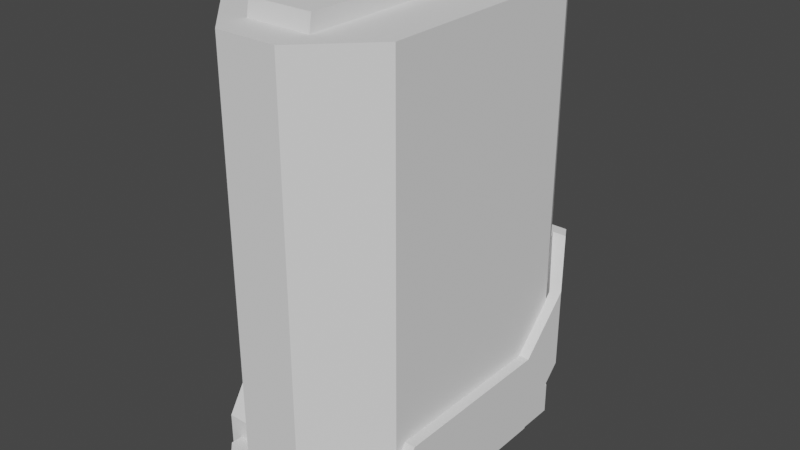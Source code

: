# Source: capacitor.blend  (saved by Blender 3.3.6; exported with 4.5.12 LTS)
import bpy
from mathutils import Matrix  # noqa: F401  (used for matrix-valued properties, if any)

bpy.ops.wm.read_factory_settings(use_empty=True)
scene = bpy.context.scene
scene.name = 'Scene'

# ---- collections
col_collection = bpy.data.collections.new('Collection'); scene.collection.children.link(col_collection)

# ---- node groups
ng_auto_smooth = bpy.data.node_groups.new('Auto Smooth', 'GeometryNodeTree')
_s = ng_auto_smooth.interface.new_socket(name='Geometry', in_out='OUTPUT', socket_type='NodeSocketGeometry')
_s = ng_auto_smooth.interface.new_socket(name='Geometry', in_out='INPUT', socket_type='NodeSocketGeometry')
_s = ng_auto_smooth.interface.new_socket(name='Angle', in_out='INPUT', socket_type='NodeSocketFloat')
_s.subtype = 'ANGLE'
_s.min_value = 0.0
_s.max_value = 3.142
ng_auto_smooth.is_modifier = True
_N = ng_auto_smooth.nodes; _L = ng_auto_smooth.links
n0 = _N.new('NodeGroupOutput'); n0.name = 'Group Output'; n0.location = (480, -100)
n1 = _N.new('NodeGroupInput'); n1.name = 'Group Input'; n1.location = (-420, -300)
n2 = _N.new('NodeGroupInput'); n2.name = 'Group Input.001'; n2.location = (-60, -100)
n3 = _N.new('GeometryNodeSetShadeSmooth'); n3.name = 'Set Shade Smooth'; n3.location = (120, -100)
n3.domain = 'EDGE'
n4 = _N.new('GeometryNodeSetShadeSmooth'); n4.name = 'Set Shade Smooth.001'; n4.location = (300, -100)
n5 = _N.new('GeometryNodeInputMeshEdgeAngle'); n5.name = 'Edge Angle'; n5.location = (-420, -220)
n6 = _N.new('GeometryNodeInputEdgeSmooth'); n6.name = 'Is Edge Smooth'; n6.location = (-60, -160)
n7 = _N.new('GeometryNodeInputShadeSmooth'); n7.name = 'Is Face Smooth'; n7.location = (-240, -340)
n8 = _N.new('FunctionNodeBooleanMath'); n8.name = 'Boolean Math'; n8.location = (-60, -220)
n9 = _N.new('FunctionNodeCompare'); n9.name = 'Compare'; n9.location = (-240, -180)
n9.operation = 'LESS_EQUAL'
_L.new(n5.outputs[0], n9.inputs[0])
_L.new(n4.outputs[0], n0.inputs[0])
_L.new(n1.outputs[1], n9.inputs[1])
_L.new(n9.outputs[0], n8.inputs[0])
_L.new(n7.outputs[0], n8.inputs[1])
_L.new(n2.outputs[0], n3.inputs[0])
_L.new(n6.outputs[0], n3.inputs[1])
_L.new(n3.outputs[0], n4.inputs[0])
_L.new(n8.outputs[0], n3.inputs[2])
n0.is_active_output = True

# ---- world
world_world = bpy.data.worlds.new('World'); scene.world = world_world
world_world.use_nodes = True; world_world.node_tree.nodes.clear()
_N = world_world.node_tree.nodes; _L = world_world.node_tree.links
n0 = _N.new('ShaderNodeOutputWorld'); n0.name = 'World Output'; n0.location = (300, 300)
n1 = _N.new('ShaderNodeBackground'); n1.name = 'Background'; n1.location = (10, 300)
n1.inputs[0].default_value = (0.05088, 0.05088, 0.05088, 1.0)
_L.new(n1.outputs[0], n0.inputs[0])
n0.is_active_output = True
world_world.color = (0.05088, 0.05088, 0.05088)
world_world.use_sun_shadow = False
world_world.sun_shadow_jitter_overblur = 0.0

# ---- meshes
me_cube_005 = bpy.data.meshes.new('Cube.005')
me_cube_005.from_pydata([(-0.1093, 0.423, -0.03971), (-0.1093, 0.423, 0.0433), (0.1093, 0.423, -0.03971), (0.1093, 0.423, 0.0433), (-0.1093, -0.4529, -0.03971), (-0.1093, -0.4384, 0.0433), (0.1093, -0.4529, -0.03971), (0.1093, -0.4384, 0.0433)], [], [(4, 5, 1, 0), (3, 1, 5, 7), (2, 3, 7, 6), (5, 4, 6, 7)])
_uv = me_cube_005.uv_layers.new(name='UVMap')
_uv.uv.foreach_set('vector', [0.4375, 0.5742, 0.457, 0.5781, 0.457, 0.793, 0.4375, 0.793, 0.9023, 0.0, 0.957, 0.0, 0.957, 0.2148, 0.9023, 0.2148, 0.4375, 0.3555, 0.457, 0.3555, 0.457, 0.5703, 0.4375, 0.5742, 0.457, 0.8477, 0.4375, 0.8477, 0.4375, 0.793, 0.457, 0.793])
_ca = me_cube_005.color_attributes.new('Col', 'BYTE_COLOR', 'CORNER')
_ca.data.foreach_set('color', [0.0, 1.0, 0.001214, 1.0, 0.0, 1.0, 0.001214, 1.0, 0.0, 1.0, 0.001214, 1.0, 0.0, 1.0, 0.001214, 1.0, 0.0, 1.0, 0.001214, 1.0, 0.0, 1.0, 0.001214, 1.0, 0.0, 1.0, 0.001214, 1.0, 0.0, 1.0, 0.001214, 1.0, 0.0, 1.0, 0.001214, 1.0, 0.0, 1.0, 0.001214, 1.0, 0.0, 1.0, 0.001214, 1.0, 0.0, 1.0, 0.001214, 1.0, 0.0, 1.0, 0.001214, 1.0, 0.0, 1.0, 0.001214, 1.0, 0.0, 1.0, 0.001214, 1.0, 0.0, 1.0, 0.001214, 1.0])
me_cube_005.update()
me_cube_013 = bpy.data.meshes.new('Cube.013')
me_cube_013.from_pydata([(-0.2159, 0.5599, 0.7296), (0.2159, 0.5599, 0.7296), (-0.1643, 0.5056, -0.4386), (-0.3054, 0.2494, -0.6948), (0.2287, 0.2494, -0.6948), (0.1643, 0.5056, -0.4386), (-0.07141, -0.4831, -0.6948), (-0.2287, -0.3259, -0.6948), (-0.3054, -0.3576, 0.6672), (-0.1032, -0.5599, 0.6672), (0.2287, -0.3259, -0.6948), (0.07141, -0.4831, -0.6948), (0.1032, -0.5599, 0.6672), (0.3054, -0.3576, 0.6672), (0.3054, 0.2494, 0.6672), (-0.3054, 0.2494, 0.6672), (0.2287, 0.394, -0.5502), (-0.2287, 0.394, -0.5502), (-0.3054, 0.4046, 0.7296), (0.3054, 0.4046, 0.7296), (0.3054, 0.4046, -0.5395), (0.3054, 0.2494, -0.6948), (-0.3054, 0.4046, -0.5395), (-0.2159, 0.5599, -0.3843), (0.2159, 0.5599, -0.3843), (-0.3054, -0.3576, -0.6948), (-0.1032, -0.5599, -0.6948), (0.1032, -0.5599, -0.6948), (0.3054, -0.3576, -0.6948), (-0.2287, 0.2494, -0.6948), (-0.1397, 0.3919, -0.3902), (0.1944, 0.1741, -0.6079), (0.1397, 0.3919, -0.3902), (-0.0607, -0.4486, -0.6079), (-0.1944, -0.3149, -0.6079), (0.1944, -0.3149, -0.6079), (0.0607, -0.4486, -0.6079), (0.1944, 0.297, -0.485), (-0.1944, 0.297, -0.485), (-0.1944, 0.1741, -0.6079)], [], [(23, 0, 1, 24), (2, 5, 32, 30), (27, 12, 9, 26), (21, 14, 13, 28), (7, 29, 39, 34), (19, 18, 15, 14), (26, 9, 8, 25), (12, 27, 28, 13), (25, 8, 15, 3), (3, 15, 18, 22), (19, 20, 24, 1), (22, 18, 0, 23), (14, 15, 8, 9, 12, 13), (14, 21, 20, 19), (1, 0, 18, 19), (5, 16, 37, 32), (4, 16, 20, 21), (2, 17, 22, 23), (5, 2, 23, 24), (7, 6, 26, 25), (11, 10, 28, 27), (29, 7, 25, 3), (6, 11, 27, 26), (10, 4, 21, 28), (16, 5, 24, 20), (17, 29, 3, 22), (39, 31, 35, 36, 33, 34), (37, 38, 30, 32), (31, 39, 38, 37), (29, 17, 38, 39), (11, 6, 33, 36), (6, 7, 34, 33), (16, 4, 31, 37), (4, 10, 35, 31), (10, 11, 36, 35), (17, 2, 30, 38)])
me_cube_013.polygons.foreach_set('use_smooth', [0, 1, 0, 0, 1, 0, 0, 0, 0, 0, 0, 0, 0, 0, 0, 1, 0, 0, 0, 0, 0, 0, 0, 0, 0, 0, 0, 0, 0, 1, 1, 1, 1, 1, 1, 1])
_uv = me_cube_013.uv_layers.new(name='UVMap')
_uv.uv.foreach_set('vector', [0.332, 0.4453, 0.332, 0.7188, 0.2227, 0.7188, 0.2227, 0.4453, 0.1562, 0.9648, 0.1562, 0.8828, 0.1875, 0.8867, 0.1875, 0.957, 0.5625, 0.3711, 0.5625, 0.7109, 0.5117, 0.7109, 0.5117, 0.3711, 0.3086, 0.3516, 0.3086, 0.01562, 0.4609, 0.01953, 0.4609, 0.3555, 0.8008, 0.8789, 0.7656, 0.7383, 0.793, 0.75, 0.8203, 0.8711, 0.6133, 0.4102, 0.7656, 0.4102, 0.7656, 0.4492, 0.6133, 0.4492, 0.5117, 0.3711, 0.5117, 0.7109, 0.4609, 0.7109, 0.4609, 0.3711, 0.5625, 0.7109, 0.5625, 0.3711, 0.6133, 0.3711, 0.6133, 0.7109, 0.0, 0.3555, 0.0, 0.01953, 0.1523, 0.01562, 0.1523, 0.3516, 0.1523, 0.3516, 0.1523, 0.01562, 0.1875, 0.0, 0.1875, 0.3125, 0.2734, 0.0, 0.2734, 0.3125, 0.2305, 0.2773, 0.2305, 0.003906, 0.1875, 0.3125, 0.1875, 0.0, 0.2305, 0.003906, 0.2305, 0.2773, 0.6133, 0.4492, 0.7656, 0.4492, 0.7656, 0.6016, 0.7148, 0.6523, 0.6641, 0.6523, 0.6133, 0.6016, 0.3086, 0.01562, 0.3086, 0.3516, 0.2734, 0.3125, 0.2734, 0.0, 0.6367, 0.3711, 0.7461, 0.3711, 0.7656, 0.4102, 0.6133, 0.4102, 0.8828, 0.2578, 0.8594, 0.2227, 0.8828, 0.2031, 0.9023, 0.2305, 0.2188, 0.3555, 0.2188, 0.3984, 0.1992, 0.3984, 0.1992, 0.3555, 0.3164, 0.4297, 0.332, 0.3984, 0.3516, 0.3984, 0.332, 0.4453, 0.2344, 0.4297, 0.3164, 0.4297, 0.332, 0.4453, 0.2227, 0.4453, 0.5938, 0.7695, 0.5547, 0.7305, 0.5625, 0.7109, 0.6133, 0.7617, 0.5195, 0.7305, 0.4805, 0.7695, 0.4609, 0.7617, 0.5117, 0.7109, 0.5938, 0.9141, 0.5938, 0.7695, 0.6133, 0.7617, 0.6133, 0.9141, 0.5547, 0.7305, 0.5195, 0.7305, 0.5117, 0.7109, 0.5625, 0.7109, 0.4805, 0.7695, 0.4805, 0.9141, 0.4609, 0.9141, 0.4609, 0.7617, 0.2188, 0.3984, 0.2344, 0.4297, 0.2227, 0.4453, 0.1992, 0.3984, 0.332, 0.3984, 0.332, 0.3555, 0.3516, 0.3555, 0.3516, 0.3984, 0.1992, 0.8828, 0.1016, 0.8828, 0.1016, 0.7578, 0.1367, 0.7266, 0.1641, 0.7266, 0.1992, 0.7578, 0.293, 0.9844, 0.293, 0.8867, 0.3203, 0.9023, 0.3203, 0.9727, 0.2578, 0.9844, 0.2578, 0.8867, 0.293, 0.8867, 0.293, 0.9844, 0.7656, 0.7383, 0.793, 0.6953, 0.8164, 0.7148, 0.793, 0.75, 0.4375, 0.8828, 0.4375, 0.8477, 0.4609, 0.8516, 0.4609, 0.8789, 0.8164, 0.918, 0.8008, 0.8789, 0.8203, 0.8711, 0.8359, 0.9062, 0.8594, 0.2227, 0.832, 0.1797, 0.8594, 0.168, 0.8828, 0.2031, 0.832, 0.1797, 0.8633, 0.03906, 0.8867, 0.04688, 0.8594, 0.168, 0.8633, 0.03906, 0.8828, 0.0, 0.9023, 0.01172, 0.8867, 0.04688, 0.793, 0.6953, 0.8164, 0.6602, 0.8359, 0.6875, 0.8164, 0.7148])
_ca = me_cube_013.color_attributes.new('Col', 'BYTE_COLOR', 'CORNER')
_ca.data.foreach_set('color', [1.0, 0.9911, 0.0, 1.0, 1.0, 0.9911, 0.0, 1.0, 1.0, 0.9911, 0.0, 1.0, 1.0, 0.9911, 0.0, 1.0, 1.0, 0.9911, 0.0, 1.0, 1.0, 0.9911, 0.0, 1.0, 1.0, 0.9911, 0.0, 1.0, 1.0, 0.9911, 0.0, 1.0, 1.0, 0.9911, 0.0, 1.0, 1.0, 0.9911, 0.0, 1.0, 1.0, 0.9911, 0.0, 1.0, 1.0, 0.9911, 0.0, 1.0, 1.0, 0.9911, 0.0, 1.0, 1.0, 0.9911, 0.0, 1.0, 1.0, 0.9911, 0.0, 1.0, 1.0, 0.9911, 0.0, 1.0, 1.0, 0.9911, 0.0, 1.0, 1.0, 0.9911, 0.0, 1.0, 1.0, 0.9911, 0.0, 1.0, 1.0, 0.9911, 0.0, 1.0, 1.0, 0.9911, 0.0, 1.0, 1.0, 0.9911, 0.0, 1.0, 1.0, 0.9911, 0.0, 1.0, 1.0, 0.9911, 0.0, 1.0, 1.0, 0.9911, 0.0, 1.0, 1.0, 0.9911, 0.0, 1.0, 1.0, 0.9911, 0.0, 1.0, 1.0, 0.9911, 0.0, 1.0, 1.0, 0.9911, 0.0, 1.0, 1.0, 0.9911, 0.0, 1.0, 1.0, 0.9911, 0.0, 1.0, 1.0, 0.9911, 0.0, 1.0, 1.0, 0.9911, 0.0, 1.0, 1.0, 0.9911, 0.0, 1.0, 1.0, 0.9911, 0.0, 1.0, 1.0, 0.9911, 0.0, 1.0, 1.0, 0.9911, 0.0, 1.0, 1.0, 0.9911, 0.0, 1.0, 1.0, 0.9911, 0.0, 1.0, 1.0, 0.9911, 0.0, 1.0, 1.0, 0.9911, 0.0, 1.0, 1.0, 0.9911, 0.0, 1.0, 1.0, 0.9911, 0.0, 1.0, 1.0, 0.9911, 0.0, 1.0, 1.0, 0.9911, 0.0, 1.0, 1.0, 0.9911, 0.0, 1.0, 1.0, 0.9911, 0.0, 1.0, 1.0, 0.9911, 0.0, 1.0, 1.0, 0.9911, 0.0, 1.0, 1.0, 0.9911, 0.0, 1.0, 1.0, 0.9911, 0.0, 1.0, 1.0, 0.9911, 0.0, 1.0, 1.0, 0.9911, 0.0, 1.0, 1.0, 0.9911, 0.0, 1.0, 1.0, 0.9911, 0.0, 1.0, 1.0, 0.9911, 0.0, 1.0, 1.0, 0.9911, 0.0, 1.0, 1.0, 0.9911, 0.0, 1.0, 1.0, 0.9911, 0.0, 1.0, 1.0, 0.9911, 0.0, 1.0, 1.0, 0.9911, 0.0, 1.0, 1.0, 0.9911, 0.0, 1.0, 1.0, 0.9911, 0.0, 1.0, 1.0, 0.9911, 0.0, 1.0, 1.0, 0.9911, 0.0, 1.0, 1.0, 0.9911, 0.0, 1.0, 1.0, 0.9911, 0.0, 1.0, 1.0, 0.9911, 0.0, 1.0, 1.0, 0.9911, 0.0, 1.0, 1.0, 0.9911, 0.0, 1.0, 1.0, 0.9911, 0.0, 1.0, 1.0, 0.9911, 0.0, 1.0, 1.0, 0.9911, 0.0, 1.0, 1.0, 0.9911, 0.0, 1.0, 1.0, 0.9911, 0.0, 1.0, 1.0, 0.9911, 0.0, 1.0, 1.0, 0.9911, 0.0, 1.0, 1.0, 0.9911, 0.0, 1.0, 1.0, 0.9911, 0.0, 1.0, 1.0, 0.9911, 0.0, 1.0, 1.0, 0.9911, 0.0, 1.0, 1.0, 0.9911, 0.0, 1.0, 1.0, 0.9911, 0.0, 1.0, 1.0, 0.9911, 0.0, 1.0, 1.0, 0.9911, 0.0, 1.0, 1.0, 0.9911, 0.0, 1.0, 1.0, 0.9911, 0.0, 1.0, 1.0, 0.9911, 0.0, 1.0, 1.0, 0.9911, 0.0, 1.0, 1.0, 0.9911, 0.0, 1.0, 1.0, 0.9911, 0.0, 1.0, 1.0, 0.9911, 0.0, 1.0, 1.0, 0.9911, 0.0, 1.0, 1.0, 0.9911, 0.0, 1.0, 1.0, 0.9911, 0.0, 1.0, 1.0, 0.9911, 0.0, 1.0, 1.0, 0.9911, 0.0, 1.0, 1.0, 0.9911, 0.0, 1.0, 1.0, 0.9911, 0.0, 1.0, 1.0, 0.9911, 0.0, 1.0, 1.0, 0.9911, 0.0, 1.0, 1.0, 0.9911, 0.0, 1.0, 1.0, 0.9911, 0.0, 1.0, 1.0, 0.9911, 0.0, 1.0, 1.0, 0.9911, 0.0, 1.0, 1.0, 0.9911, 0.0, 1.0, 1.0, 0.9911, 0.0, 1.0, 1.0, 0.9911, 0.0, 1.0, 1.0, 0.9911, 0.0, 1.0, 1.0, 0.9911, 0.0, 1.0, 1.0, 0.9911, 0.0, 1.0, 1.0, 0.9911, 0.0, 1.0, 1.0, 0.9911, 0.0, 1.0, 1.0, 0.9911, 0.0, 1.0, 1.0, 0.9911, 0.0, 1.0, 1.0, 0.9911, 0.0, 1.0, 1.0, 0.9911, 0.0, 1.0, 1.0, 0.9911, 0.0, 1.0, 1.0, 0.9911, 0.0, 1.0, 1.0, 0.9911, 0.0, 1.0, 1.0, 0.9911, 0.0, 1.0, 1.0, 0.9911, 0.0, 1.0, 1.0, 0.9911, 0.0, 1.0, 1.0, 0.9911, 0.0, 1.0, 1.0, 0.9911, 0.0, 1.0, 1.0, 0.9911, 0.0, 1.0, 1.0, 0.9911, 0.0, 1.0, 1.0, 0.9911, 0.0, 1.0, 1.0, 0.9911, 0.0, 1.0, 1.0, 0.9911, 0.0, 1.0, 1.0, 0.9911, 0.0, 1.0, 1.0, 0.9911, 0.0, 1.0, 1.0, 0.9911, 0.0, 1.0, 1.0, 0.9911, 0.0, 1.0, 1.0, 0.9911, 0.0, 1.0, 1.0, 0.9911, 0.0, 1.0, 1.0, 0.9911, 0.0, 1.0, 1.0, 0.9911, 0.0, 1.0, 1.0, 0.9911, 0.0, 1.0, 1.0, 0.9911, 0.0, 1.0, 1.0, 0.9911, 0.0, 1.0, 1.0, 0.9911, 0.0, 1.0, 1.0, 0.9911, 0.0, 1.0, 1.0, 0.9911, 0.0, 1.0, 1.0, 0.9911, 0.0, 1.0, 1.0, 0.9911, 0.0, 1.0, 1.0, 0.9911, 0.0, 1.0, 1.0, 0.9911, 0.0, 1.0])
me_cube_013.update()
me_cube_014 = bpy.data.meshes.new('Cube.014')
me_cube_014.from_pydata([(-0.2413, 0.6104, -0.3661), (-0.3413, 0.2634, -0.713), (0.3413, 0.2634, -0.713), (0.2413, 0.6104, -0.3661), (-0.3413, -0.415, -0.713), (0.3413, -0.415, -0.713), (0.3413, 0.4369, -0.5395), (-0.3413, 0.4369, -0.5395), (0.2603, 0.4283, -0.5481), (0.2603, 0.2634, -0.713), (-0.2603, 0.4283, -0.5481), (-0.186, 0.5666, -0.4098), (0.186, 0.5666, -0.4098), (-0.2603, -0.415, -0.713), (0.2603, -0.415, -0.713), (-0.2603, 0.2634, -0.713), (0.3027, 0.4283, -0.3909), (0.3027, 0.2634, -0.5558), (-0.3027, 0.4283, -0.3909), (-0.3027, -0.3186, -0.5558), (0.3027, -0.3186, -0.5558), (-0.3027, 0.2634, -0.5558), (0.3413, 0.4369, -0.3823), (0.3413, 0.2634, -0.5558), (-0.3413, 0.4369, -0.3823), (-0.3413, -0.3186, -0.5558), (0.3413, -0.3186, -0.5558), (-0.3413, 0.2634, -0.5558), (-0.2413, 0.6104, -0.485), (-0.3413, 0.2634, -0.832), (0.3413, 0.2634, -0.832), (0.2413, 0.6104, -0.485), (-0.3413, -0.415, -0.832), (0.3413, -0.415, -0.832), (0.3413, 0.4369, -0.6585), (-0.3413, 0.4369, -0.6585), (-0.2413, 0.6104, -0.2528), (0.2413, 0.6104, -0.2528), (-0.2666, 0.5665, -0.2528), (0.2666, 0.5665, -0.2528), (-0.2164, 0.5665, -0.2528), (0.2164, 0.5665, -0.2528), (0.2163, 0.5666, -0.2528), (-0.2164, 0.5666, -0.2528), (-0.2163, 0.5666, -0.2528)], [], [(29, 35, 34, 30), (8, 12, 11, 10), (9, 8, 10, 15), (30, 33, 32, 29), (3, 0, 36, 37), (7, 1, 27, 24), (13, 15, 21, 19), (0, 7, 24, 38, 36), (39, 22, 6, 3, 37), (14, 13, 4, 32, 33, 5), (2, 6, 22, 23), (5, 2, 23, 26), (34, 35, 28, 31), (16, 17, 23, 22), (24, 18, 40, 38), (9, 15, 13, 14), (13, 19, 25, 4), (19, 21, 27, 25), (14, 5, 26, 20), (17, 20, 26, 23), (16, 22, 39, 41), (21, 18, 24, 27), (8, 9, 17, 16), (9, 14, 20, 17), (12, 8, 16, 41, 42), (43, 40, 18, 10, 11, 44), (1, 4, 25, 27), (15, 10, 18, 21), (44, 11, 12, 42), (7, 0, 28, 35), (3, 6, 34, 31), (4, 1, 29, 32), (0, 3, 31, 28), (1, 7, 35, 29), (6, 2, 30, 34), (2, 5, 33, 30), (42, 41, 39, 37, 36, 38, 40, 43, 44)])
me_cube_014.polygons.foreach_set('use_smooth', [0, 0, 0, 0, 0, 0, 1, 0, 0, 0, 0, 0, 0, 0, 0, 0, 0, 0, 0, 0, 0, 0, 1, 1, 1, 1, 0, 1, 1, 0, 0, 0, 0, 0, 0, 0, 0])
_uv = me_cube_014.uv_layers.new(name='UVMap')
_uv.uv.foreach_set('vector', [0.832, 0.168, 0.832, 0.2148, 0.6602, 0.2148, 0.6602, 0.168, 0.793, 0.2656, 0.7734, 0.3086, 0.6797, 0.3086, 0.6602, 0.2656, 0.793, 0.2148, 0.793, 0.2656, 0.6602, 0.2656, 0.6602, 0.2148, 0.6602, 0.168, 0.6602, 0.0, 0.832, 0.0, 0.832, 0.168, 0.07422, 0.8711, 0.07422, 0.75, 0.1016, 0.75, 0.1016, 0.8711, 0.668, 0.875, 0.6406, 0.8203, 0.6797, 0.832, 0.707, 0.8867, 0.4062, 0.6211, 0.3516, 0.4609, 0.3906, 0.4492, 0.4375, 0.5859, 0.6953, 0.9336, 0.668, 0.875, 0.707, 0.8867, 0.7266, 0.9297, 0.7227, 0.9414, 0.8789, 0.3828, 0.8594, 0.4258, 0.8203, 0.4375, 0.8477, 0.3789, 0.875, 0.3711, 0.9062, 0.75, 0.9062, 0.8789, 0.9062, 0.8984, 0.8789, 0.8984, 0.8789, 0.7266, 0.9062, 0.7266, 0.793, 0.4922, 0.8203, 0.4375, 0.8594, 0.4258, 0.832, 0.4805, 0.8516, 0.6523, 0.793, 0.4922, 0.832, 0.4805, 0.8789, 0.6172, 0.0, 0.8984, 0.0, 0.7266, 0.04297, 0.75, 0.04297, 0.8711, 0.3398, 0.7656, 0.3516, 0.8164, 0.3438, 0.8164, 0.332, 0.7656, 0.9531, 0.8789, 0.9609, 0.8789, 0.9727, 0.9258, 0.9609, 0.9219, 0.332, 0.8867, 0.1992, 0.8867, 0.1992, 0.7188, 0.332, 0.7188, 0.9062, 0.8789, 0.9531, 0.8906, 0.9531, 0.8984, 0.9062, 0.8984, 0.9648, 0.0, 0.9648, 0.1445, 0.957, 0.1445, 0.957, 0.0, 0.9062, 0.75, 0.9062, 0.7266, 0.9531, 0.7266, 0.9531, 0.7383, 0.8789, 0.7969, 0.8789, 0.9414, 0.8672, 0.9414, 0.8672, 0.7969, 0.3398, 0.7656, 0.332, 0.7656, 0.3398, 0.7227, 0.3516, 0.7188, 0.9727, 0.8281, 0.9609, 0.8789, 0.9531, 0.8789, 0.9648, 0.8281, 0.3789, 0.832, 0.3516, 0.7773, 0.3906, 0.793, 0.4141, 0.8438, 0.3516, 0.7773, 0.4102, 0.6211, 0.4375, 0.6562, 0.3906, 0.793, 0.4023, 0.8711, 0.3789, 0.832, 0.4141, 0.8438, 0.4375, 0.8867, 0.4375, 0.8867, 0.4375, 0.3555, 0.4375, 0.3555, 0.418, 0.3945, 0.3789, 0.4102, 0.3984, 0.3672, 0.4375, 0.3555, 0.6406, 0.8203, 0.6953, 0.6602, 0.7266, 0.6953, 0.6797, 0.832, 0.3516, 0.4609, 0.3789, 0.4102, 0.418, 0.3945, 0.3906, 0.4492, 0.6719, 0.3438, 0.6797, 0.3086, 0.7734, 0.3086, 0.7812, 0.3438, 0.668, 0.875, 0.6953, 0.9336, 0.668, 0.9219, 0.6406, 0.8633, 0.8477, 0.3789, 0.8203, 0.4375, 0.793, 0.4492, 0.8203, 0.3906, 0.6953, 0.6602, 0.6406, 0.8203, 0.6133, 0.8086, 0.668, 0.6523, 0.07422, 0.75, 0.07422, 0.8711, 0.04297, 0.8711, 0.04297, 0.75, 0.6406, 0.8203, 0.668, 0.875, 0.6406, 0.8633, 0.6133, 0.8086, 0.8203, 0.4375, 0.793, 0.4922, 0.7656, 0.5039, 0.793, 0.4492, 0.793, 0.4922, 0.8516, 0.6523, 0.8203, 0.6602, 0.7656, 0.5039, 0.8672, 0.6758, 0.8672, 0.6758, 0.8672, 0.6602, 0.8789, 0.668, 0.8789, 0.7891, 0.8672, 0.7969, 0.8672, 0.7812, 0.8672, 0.7812, 0.8672, 0.7812])
_ca = me_cube_014.color_attributes.new('Col', 'BYTE_COLOR', 'CORNER')
_ca.data.foreach_set('color', [0.0, 1.0, 0.7305, 1.0, 0.0, 1.0, 0.7305, 1.0, 0.0, 1.0, 0.7305, 1.0, 0.0, 1.0, 0.7305, 1.0, 0.0, 1.0, 0.7305, 1.0, 0.0, 1.0, 0.7305, 1.0, 0.0, 1.0, 0.7305, 1.0, 0.0, 1.0, 0.7305, 1.0, 0.0, 1.0, 0.7305, 1.0, 0.0, 1.0, 0.7305, 1.0, 0.0, 1.0, 0.7305, 1.0, 0.0, 1.0, 0.7305, 1.0, 0.0, 1.0, 0.7305, 1.0, 0.0, 1.0, 0.7305, 1.0, 0.0, 1.0, 0.7305, 1.0, 0.0, 1.0, 0.7305, 1.0, 0.0, 1.0, 0.7305, 1.0, 0.0, 1.0, 0.7305, 1.0, 0.0, 1.0, 0.7305, 1.0, 0.0, 1.0, 0.7305, 1.0, 0.0, 1.0, 0.7305, 1.0, 0.0, 1.0, 0.7305, 1.0, 0.0, 1.0, 0.7305, 1.0, 0.0, 1.0, 0.7305, 1.0, 0.0, 1.0, 0.7305, 1.0, 0.0, 1.0, 0.7305, 1.0, 0.0, 1.0, 0.7305, 1.0, 0.0, 1.0, 0.7305, 1.0, 0.0, 1.0, 0.7305, 1.0, 0.0, 1.0, 0.7305, 1.0, 0.0, 1.0, 0.7305, 1.0, 0.0, 1.0, 0.7305, 1.0, 0.0, 1.0, 0.7305, 1.0, 0.0, 1.0, 0.7305, 1.0, 0.0, 1.0, 0.7305, 1.0, 0.0, 1.0, 0.7305, 1.0, 0.0, 1.0, 0.7305, 1.0, 0.0, 1.0, 0.7305, 1.0, 0.0, 1.0, 0.7305, 1.0, 0.0, 1.0, 0.7305, 1.0, 0.0, 1.0, 0.7305, 1.0, 0.0, 1.0, 0.7305, 1.0, 0.0, 1.0, 0.7305, 1.0, 0.0, 1.0, 0.7305, 1.0, 0.0, 1.0, 0.7305, 1.0, 0.0, 1.0, 0.7305, 1.0, 0.0, 1.0, 0.7305, 1.0, 0.0, 1.0, 0.7305, 1.0, 0.0, 1.0, 0.7305, 1.0, 0.0, 1.0, 0.7305, 1.0, 0.0, 1.0, 0.7305, 1.0, 0.0, 1.0, 0.7305, 1.0, 0.0, 1.0, 0.7305, 1.0, 0.0, 1.0, 0.7305, 1.0, 0.0, 1.0, 0.7305, 1.0, 0.0, 1.0, 0.7305, 1.0, 0.0, 1.0, 0.7305, 1.0, 0.0, 1.0, 0.7305, 1.0, 0.0, 1.0, 0.7305, 1.0, 0.0, 1.0, 0.7305, 1.0, 0.0, 1.0, 0.7305, 1.0, 0.0, 1.0, 0.7305, 1.0, 0.0, 1.0, 0.7305, 1.0, 0.0, 1.0, 0.7305, 1.0, 0.0, 1.0, 0.7305, 1.0, 0.0, 1.0, 0.7305, 1.0, 0.0, 1.0, 0.7305, 1.0, 0.0, 1.0, 0.7305, 1.0, 0.0, 1.0, 0.7305, 1.0, 0.0, 1.0, 0.7305, 1.0, 0.0, 1.0, 0.7305, 1.0, 0.0, 1.0, 0.7305, 1.0, 0.0, 1.0, 0.7305, 1.0, 0.0, 1.0, 0.7305, 1.0, 0.0, 1.0, 0.7305, 1.0, 0.0, 1.0, 0.7305, 1.0, 0.0, 1.0, 0.7305, 1.0, 0.0, 1.0, 0.7305, 1.0, 0.0, 1.0, 0.7305, 1.0, 0.0, 1.0, 0.7305, 1.0, 0.0, 1.0, 0.7305, 1.0, 0.0, 1.0, 0.7305, 1.0, 0.0, 1.0, 0.7305, 1.0, 0.0, 1.0, 0.7305, 1.0, 0.0, 1.0, 0.7305, 1.0, 0.0, 1.0, 0.7305, 1.0, 0.0, 1.0, 0.7305, 1.0, 0.0, 1.0, 0.7305, 1.0, 0.0, 1.0, 0.7305, 1.0, 0.0, 1.0, 0.7305, 1.0, 0.0, 1.0, 0.7305, 1.0, 0.0, 1.0, 0.7305, 1.0, 0.0, 1.0, 0.7305, 1.0, 0.0, 1.0, 0.7305, 1.0, 0.0, 1.0, 0.7305, 1.0, 0.0, 1.0, 0.7305, 1.0, 0.0, 1.0, 0.7305, 1.0, 0.0, 1.0, 0.7305, 1.0, 0.0, 1.0, 0.7305, 1.0, 0.0, 1.0, 0.7305, 1.0, 0.0, 1.0, 0.7305, 1.0, 0.0, 1.0, 0.7305, 1.0, 0.0, 1.0, 0.7305, 1.0, 0.0, 1.0, 0.7305, 1.0, 0.0, 1.0, 0.7305, 1.0, 0.0, 1.0, 0.7305, 1.0, 0.0, 1.0, 0.7305, 1.0, 0.0, 1.0, 0.7305, 1.0, 0.0, 1.0, 0.7305, 1.0, 0.0, 1.0, 0.7305, 1.0, 0.0, 1.0, 0.7305, 1.0, 0.0, 1.0, 0.7305, 1.0, 0.0, 1.0, 0.7305, 1.0, 0.0, 1.0, 0.7305, 1.0, 0.0, 1.0, 0.7305, 1.0, 0.0, 1.0, 0.7305, 1.0, 0.0, 1.0, 0.7305, 1.0, 0.0, 1.0, 0.7305, 1.0, 0.0, 1.0, 0.7305, 1.0, 0.0, 1.0, 0.7305, 1.0, 0.0, 1.0, 0.7305, 1.0, 0.0, 1.0, 0.7305, 1.0, 0.0, 1.0, 0.7305, 1.0, 0.0, 1.0, 0.7305, 1.0, 0.0, 1.0, 0.7305, 1.0, 0.0, 1.0, 0.7305, 1.0, 0.0, 1.0, 0.7305, 1.0, 0.0, 1.0, 0.7305, 1.0, 0.0, 1.0, 0.7305, 1.0, 0.0, 1.0, 0.7305, 1.0, 0.0, 1.0, 0.7305, 1.0, 0.0, 1.0, 0.7305, 1.0, 0.0, 1.0, 0.7305, 1.0, 0.0, 1.0, 0.7305, 1.0, 0.0, 1.0, 0.7305, 1.0, 0.0, 1.0, 0.7305, 1.0, 0.0, 1.0, 0.7305, 1.0, 0.0, 1.0, 0.7305, 1.0, 0.0, 1.0, 0.7305, 1.0, 0.0, 1.0, 0.7305, 1.0, 0.0, 1.0, 0.7305, 1.0, 0.0, 1.0, 0.7305, 1.0, 0.0, 1.0, 0.7305, 1.0, 0.0, 1.0, 0.7305, 1.0, 0.0, 1.0, 0.7305, 1.0, 0.0, 1.0, 0.7305, 1.0, 0.0, 1.0, 0.7305, 1.0, 0.0, 1.0, 0.7305, 1.0, 0.0, 1.0, 0.7305, 1.0, 0.0, 1.0, 0.7305, 1.0, 0.0, 1.0, 0.7305, 1.0, 0.0, 1.0, 0.7305, 1.0, 0.0, 1.0, 0.7305, 1.0, 0.0, 1.0, 0.7305, 1.0, 0.0, 1.0, 0.7305, 1.0, 0.0, 1.0, 0.7305, 1.0, 0.0, 1.0, 0.7305, 1.0, 0.0, 1.0, 0.7305, 1.0, 0.0, 1.0, 0.7305, 1.0, 0.0, 1.0, 0.7305, 1.0])
me_cube_014.materials.append(None)
me_cube_014.update()
me_cube_016 = bpy.data.meshes.new('Cube.016')
me_cube_016.from_pydata([(-0.1123, -0.1123, -0.2441), (-0.1123, -0.1123, -0.02952), (-0.1123, 0.1123, -0.2441), (-0.1123, 0.1123, 0.2011), (0.1123, -0.1123, -0.2441), (0.1123, -0.1123, -0.02952), (0.1123, 0.1123, -0.2441), (0.1123, 0.1123, 0.2011)], [], [(0, 1, 3, 2), (2, 3, 7, 6), (6, 7, 5, 4), (4, 5, 1, 0), (2, 6, 4, 0), (7, 3, 1, 5)])
_uv = me_cube_016.uv_layers.new(name='UVMap')
_uv.uv.foreach_set('vector', [0.1992, 1.0, 0.1992, 0.9453, 0.2578, 0.8867, 0.2578, 1.0, 0.9805, 0.2578, 0.9805, 0.3672, 0.9219, 0.3672, 0.9219, 0.2578, 0.4102, 0.8867, 0.4102, 0.9961, 0.3516, 0.9375, 0.3516, 0.8867, 0.1562, 0.8828, 0.1562, 0.9336, 0.1016, 0.9336, 0.1016, 0.8828, 0.5195, 0.9141, 0.5781, 0.9141, 0.5781, 0.9688, 0.5195, 0.9688, 0.1562, 0.9922, 0.1016, 0.9922, 0.1016, 0.9336, 0.1562, 0.9336])
_ca = me_cube_016.color_attributes.new('Col', 'BYTE_COLOR', 'CORNER')
_ca.data.foreach_set('color', [0.5149, 0.0, 0.004777, 1.0, 0.5149, 0.0, 0.004777, 1.0, 0.5149, 0.0, 0.004777, 1.0, 0.5149, 0.0, 0.004777, 1.0, 0.5149, 0.0, 0.004777, 1.0, 0.5149, 0.0, 0.004777, 1.0, 0.5149, 0.0, 0.004777, 1.0, 0.5149, 0.0, 0.004777, 1.0, 0.5149, 0.0, 0.004777, 1.0, 0.5149, 0.0, 0.004777, 1.0, 0.5149, 0.0, 0.004777, 1.0, 0.5149, 0.0, 0.004777, 1.0, 0.5149, 0.0, 0.004777, 1.0, 0.5149, 0.0, 0.004777, 1.0, 0.5149, 0.0, 0.004777, 1.0, 0.5149, 0.0, 0.004777, 1.0, 0.5149, 0.0, 0.004777, 1.0, 0.5149, 0.0, 0.004777, 1.0, 0.5149, 0.0, 0.004777, 1.0, 0.5149, 0.0, 0.004777, 1.0, 0.5149, 0.0, 0.004777, 1.0, 0.5149, 0.0, 0.004777, 1.0, 0.5149, 0.0, 0.004777, 1.0, 0.5149, 0.0, 0.004777, 1.0])
me_cube_016.update()
me_cube_017 = bpy.data.meshes.new('Cube.017')
me_cube_017.from_pydata([(-0.2672, -0.7423, -0.07237), (-0.4001, -0.6094, -0.07237), (-0.4001, -0.6094, 0.07237), (-0.2672, -0.7423, 0.07237), (-0.4001, 0.6094, -0.07237), (-0.2672, 0.7423, -0.07237), (-0.2672, 0.7423, 0.07237), (-0.4001, 0.6094, 0.07237), (0.4001, -0.6094, -0.07237), (0.2672, -0.7423, -0.07237), (0.2672, -0.7423, 0.07237), (0.4001, -0.6094, 0.07237), (0.2672, 0.7423, -0.07237), (0.4001, 0.6094, -0.07237), (0.4001, 0.6094, 0.07237), (0.2672, 0.7423, 0.07237)], [], [(9, 10, 3, 0), (13, 14, 11, 8), (14, 15, 6, 7, 2, 3, 10, 11), (1, 2, 7, 4), (5, 6, 15, 12), (0, 3, 2, 1), (6, 5, 4, 7), (14, 13, 12, 15), (10, 9, 8, 11), (4, 5, 12, 13, 8, 9, 0, 1)])
_uv = me_cube_017.uv_layers.new(name='UVMap')
_uv.uv.foreach_set('vector', [0.9141, 0.4648, 0.8789, 0.4648, 0.8789, 0.3711, 0.9141, 0.3711, 0.9141, 0.7266, 0.8789, 0.7266, 0.8789, 0.5117, 0.9141, 0.5117, 0.0, 0.3867, 0.03516, 0.3555, 0.168, 0.3555, 0.1992, 0.3867, 0.1992, 0.6914, 0.168, 0.7266, 0.03516, 0.7266, 0.0, 0.6914, 0.7617, 0.9141, 0.7266, 0.9141, 0.7266, 0.6992, 0.7617, 0.6992, 0.8281, 0.3555, 0.793, 0.3555, 0.793, 0.2617, 0.8281, 0.2617, 0.7617, 0.9609, 0.7266, 0.9609, 0.7266, 0.9141, 0.7617, 0.9141, 0.7266, 0.6523, 0.7617, 0.6523, 0.7617, 0.6992, 0.7266, 0.6992, 0.793, 0.2148, 0.8281, 0.2148, 0.8281, 0.2617, 0.793, 0.2617, 0.8789, 0.4648, 0.9141, 0.4648, 0.9141, 0.5117, 0.8789, 0.5117, 0.4609, 0.03516, 0.4961, 0.0, 0.6289, 0.0, 0.6602, 0.03516, 0.6602, 0.3398, 0.6289, 0.3711, 0.4961, 0.3711, 0.4609, 0.3398])
_ca = me_cube_017.color_attributes.new('Col', 'BYTE_COLOR', 'CORNER')
_ca.data.foreach_set('color', [0.5149, 0.0, 0.1878, 1.0, 0.5149, 0.0, 0.1878, 1.0, 0.5149, 0.0, 0.1878, 1.0, 0.5149, 0.0, 0.1878, 1.0, 0.5149, 0.0, 0.1878, 1.0, 0.5149, 0.0, 0.1878, 1.0, 0.5149, 0.0, 0.1878, 1.0, 0.5149, 0.0, 0.1878, 1.0, 0.5149, 0.0, 0.1878, 1.0, 0.5149, 0.0, 0.1878, 1.0, 0.5149, 0.0, 0.1878, 1.0, 0.5149, 0.0, 0.1878, 1.0, 0.5149, 0.0, 0.1878, 1.0, 0.5149, 0.0, 0.1878, 1.0, 0.5149, 0.0, 0.1878, 1.0, 0.5149, 0.0, 0.1878, 1.0, 0.5149, 0.0, 0.1878, 1.0, 0.5149, 0.0, 0.1878, 1.0, 0.5149, 0.0, 0.1878, 1.0, 0.5149, 0.0, 0.1878, 1.0, 0.5149, 0.0, 0.1878, 1.0, 0.5149, 0.0, 0.1878, 1.0, 0.5149, 0.0, 0.1878, 1.0, 0.5149, 0.0, 0.1878, 1.0, 0.5149, 0.0, 0.1878, 1.0, 0.5149, 0.0, 0.1878, 1.0, 0.5149, 0.0, 0.1878, 1.0, 0.5149, 0.0, 0.1878, 1.0, 0.5149, 0.0, 0.1878, 1.0, 0.5149, 0.0, 0.1878, 1.0, 0.5149, 0.0, 0.1878, 1.0, 0.5149, 0.0, 0.1878, 1.0, 0.5149, 0.0, 0.1878, 1.0, 0.5149, 0.0, 0.1878, 1.0, 0.5149, 0.0, 0.1878, 1.0, 0.5149, 0.0, 0.1878, 1.0, 0.5149, 0.0, 0.1878, 1.0, 0.5149, 0.0, 0.1878, 1.0, 0.5149, 0.0, 0.1878, 1.0, 0.5149, 0.0, 0.1878, 1.0, 0.5149, 0.0, 0.1878, 1.0, 0.5149, 0.0, 0.1878, 1.0, 0.5149, 0.0, 0.1878, 1.0, 0.5149, 0.0, 0.1878, 1.0, 0.5149, 0.0, 0.1878, 1.0, 0.5149, 0.0, 0.1878, 1.0, 0.5149, 0.0, 0.1878, 1.0, 0.5149, 0.0, 0.1878, 1.0])
me_cube_017.update()
me_cylinder = bpy.data.meshes.new('Cylinder')
me_cylinder.from_pydata([(0.0, 0.1621, -0.04845), (0.0, 0.1621, 0.1298), (0.08103, 0.1404, -0.04845), (0.08103, 0.1404, 0.1298), (0.1404, 0.08103, -0.04845), (0.1404, 0.08103, 0.1298), (0.1621, 0.0, -0.04845), (0.1621, 0.0, 0.1298), (0.1404, -0.08103, -0.04845), (0.1404, -0.08103, 0.1298), (0.08103, -0.1404, -0.04845), (0.08103, -0.1404, 0.1298), (0.0, -0.1621, -0.04845), (0.0, -0.1621, 0.1298), (-0.08103, -0.1404, -0.04845), (-0.08103, -0.1404, 0.1298), (-0.1404, -0.08103, -0.04845), (-0.1404, -0.08103, 0.1298), (-0.1621, 0.0, -0.04845), (-0.1621, 0.0, 0.1298), (-0.1404, 0.08103, -0.04845), (-0.1404, 0.08103, 0.1298), (-0.08103, 0.1404, -0.04845), (-0.08103, 0.1404, 0.1298)], [], [(0, 1, 3, 2), (2, 3, 5, 4), (4, 5, 7, 6), (6, 7, 9, 8), (8, 9, 11, 10), (10, 11, 13, 12), (12, 13, 15, 14), (14, 15, 17, 16), (16, 17, 19, 18), (18, 19, 21, 20), (20, 21, 23, 22), (22, 23, 1, 0), (0, 2, 4, 6, 8, 10, 12, 14, 16, 18, 20, 22)])
me_cylinder.polygons.foreach_set('use_smooth', [True] * 13)
_uv = me_cylinder.uv_layers.new(name='UVMap')
_uv.uv.foreach_set('vector', [0.4531, 0.9023, 0.4102, 0.9023, 0.4102, 0.8867, 0.4531, 0.8867, 0.8125, 0.9844, 0.7656, 0.9844, 0.7656, 0.9688, 0.8125, 0.9688, 0.8125, 0.9688, 0.7656, 0.9688, 0.7656, 0.9453, 0.8125, 0.9453, 0.8125, 0.9453, 0.7656, 0.9453, 0.7656, 0.9297, 0.8125, 0.9297, 0.8125, 0.9297, 0.7656, 0.9297, 0.7656, 0.918, 0.8125, 0.918, 0.8555, 0.9844, 0.8125, 0.9844, 0.8125, 0.9688, 0.8555, 0.9688, 0.8555, 0.9688, 0.8125, 0.9688, 0.8125, 0.9453, 0.8555, 0.9453, 0.8555, 0.9453, 0.8125, 0.9453, 0.8125, 0.9297, 0.8555, 0.9297, 0.8555, 0.9297, 0.8125, 0.9297, 0.8125, 0.918, 0.8555, 0.918, 0.4531, 0.9531, 0.4102, 0.9531, 0.4102, 0.9414, 0.4531, 0.9414, 0.4531, 0.9414, 0.4102, 0.9414, 0.4102, 0.9258, 0.4531, 0.9258, 0.4531, 0.9258, 0.4102, 0.9258, 0.4102, 0.9023, 0.4531, 0.9023, 0.01172, 0.9648, 0.0, 0.9453, 0.0, 0.9258, 0.01172, 0.9062, 0.02734, 0.8984, 0.05078, 0.8984, 0.06641, 0.9062, 0.07812, 0.9258, 0.07812, 0.9453, 0.06641, 0.9648, 0.05078, 0.9766, 0.02734, 0.9766])
_ca = me_cylinder.color_attributes.new('Col', 'BYTE_COLOR', 'CORNER')
_ca.data.foreach_set('color', [0.5149, 0.05781, 0.0, 1.0, 0.5149, 0.05781, 0.0, 1.0, 0.5149, 0.05781, 0.0, 1.0, 0.5149, 0.05781, 0.0, 1.0, 0.5149, 0.05781, 0.0, 1.0, 0.5149, 0.05781, 0.0, 1.0, 0.5149, 0.05781, 0.0, 1.0, 0.5149, 0.05781, 0.0, 1.0, 0.5149, 0.05781, 0.0, 1.0, 0.5149, 0.05781, 0.0, 1.0, 0.5149, 0.05781, 0.0, 1.0, 0.5149, 0.05781, 0.0, 1.0, 0.5149, 0.05781, 0.0, 1.0, 0.5149, 0.05781, 0.0, 1.0, 0.5149, 0.05781, 0.0, 1.0, 0.5149, 0.05781, 0.0, 1.0, 0.5149, 0.05781, 0.0, 1.0, 0.5149, 0.05781, 0.0, 1.0, 0.5149, 0.05781, 0.0, 1.0, 0.5149, 0.05781, 0.0, 1.0, 0.5149, 0.05781, 0.0, 1.0, 0.5149, 0.05781, 0.0, 1.0, 0.5149, 0.05781, 0.0, 1.0, 0.5149, 0.05781, 0.0, 1.0, 0.5149, 0.05781, 0.0, 1.0, 0.5149, 0.05781, 0.0, 1.0, 0.5149, 0.05781, 0.0, 1.0, 0.5149, 0.05781, 0.0, 1.0, 0.5149, 0.05781, 0.0, 1.0, 0.5149, 0.05781, 0.0, 1.0, 0.5149, 0.05781, 0.0, 1.0, 0.5149, 0.05781, 0.0, 1.0, 0.5149, 0.05781, 0.0, 1.0, 0.5149, 0.05781, 0.0, 1.0, 0.5149, 0.05781, 0.0, 1.0, 0.5149, 0.05781, 0.0, 1.0, 0.5149, 0.05781, 0.0, 1.0, 0.5149, 0.05781, 0.0, 1.0, 0.5149, 0.05781, 0.0, 1.0, 0.5149, 0.05781, 0.0, 1.0, 0.5149, 0.05781, 0.0, 1.0, 0.5149, 0.05781, 0.0, 1.0, 0.5149, 0.05781, 0.0, 1.0, 0.5149, 0.05781, 0.0, 1.0, 0.5149, 0.05781, 0.0, 1.0, 0.5149, 0.05781, 0.0, 1.0, 0.5149, 0.05781, 0.0, 1.0, 0.5149, 0.05781, 0.0, 1.0, 0.5149, 0.05781, 0.0, 1.0, 0.5149, 0.05781, 0.0, 1.0, 0.5149, 0.05781, 0.0, 1.0, 0.5149, 0.05781, 0.0, 1.0, 0.5149, 0.05781, 0.0, 1.0, 0.5149, 0.05781, 0.0, 1.0, 0.5149, 0.05781, 0.0, 1.0, 0.5149, 0.05781, 0.0, 1.0, 0.5149, 0.05781, 0.0, 1.0, 0.5149, 0.05781, 0.0, 1.0, 0.5149, 0.05781, 0.0, 1.0, 0.5149, 0.05781, 0.0, 1.0])
me_cylinder.update()
me_cube_020 = bpy.data.meshes.new('Cube.020')
me_cube_020.from_pydata([(-0.06374, -0.1343, -0.2975), (-0.06374, -0.1343, 0.1343), (-0.1343, 0.1343, -0.06497), (-0.1343, 0.1343, 0.1343), (0.06374, -0.1343, -0.2975), (0.06374, -0.1343, 0.1343), (0.1343, 0.1343, -0.06497), (0.1343, 0.1343, 0.1343)], [], [(0, 1, 3, 2), (2, 3, 7, 6), (6, 7, 5, 4), (4, 5, 1, 0), (2, 6, 4, 0), (7, 3, 1, 5)])
_uv = me_cube_020.uv_layers.new(name='UVMap')
_uv.uv.foreach_set('vector', [0.9844, 0.3711, 0.9844, 0.4805, 0.9141, 0.4805, 0.9141, 0.4297, 0.9844, 0.6445, 0.9844, 0.6953, 0.9141, 0.6953, 0.9141, 0.6445, 0.9141, 0.5273, 0.9141, 0.4805, 0.9844, 0.4805, 0.9844, 0.5859, 0.8672, 0.6602, 0.8672, 0.7695, 0.8359, 0.7695, 0.8359, 0.6602, 0.9844, 0.6445, 0.9141, 0.6445, 0.9336, 0.5859, 0.9648, 0.5859, 0.8789, 0.9648, 0.8789, 0.8984, 0.9453, 0.918, 0.9453, 0.9492])
_ca = me_cube_020.color_attributes.new('Col', 'BYTE_COLOR', 'CORNER')
_ca.data.foreach_set('color', [0.0, 0.2462, 1.0, 1.0, 0.0, 0.2462, 1.0, 1.0, 0.0, 0.2462, 1.0, 1.0, 0.0, 0.2462, 1.0, 1.0, 0.0, 0.2462, 1.0, 1.0, 0.0, 0.2462, 1.0, 1.0, 0.0, 0.2462, 1.0, 1.0, 0.0, 0.2462, 1.0, 1.0, 0.0, 0.2462, 1.0, 1.0, 0.0, 0.2462, 1.0, 1.0, 0.0, 0.2462, 1.0, 1.0, 0.0, 0.2462, 1.0, 1.0, 0.0, 0.2462, 1.0, 1.0, 0.0, 0.2462, 1.0, 1.0, 0.0, 0.2462, 1.0, 1.0, 0.0, 0.2462, 1.0, 1.0, 0.0, 0.2462, 1.0, 1.0, 0.0, 0.2462, 1.0, 1.0, 0.0, 0.2462, 1.0, 1.0, 0.0, 0.2462, 1.0, 1.0, 0.0, 0.2462, 1.0, 1.0, 0.0, 0.2462, 1.0, 1.0, 0.0, 0.2462, 1.0, 1.0, 0.0, 0.2462, 1.0, 1.0])
me_cube_020.update()
me_cylinder_001 = bpy.data.meshes.new('Cylinder.001')
me_cylinder_001.from_pydata([(2.372e-17, 0.2367, -0.005901), (8.045e-18, 0.1874, 0.08725), (0.1184, 0.205, -0.005901), (0.09369, 0.1623, 0.08725), (0.205, 0.1184, -0.005901), (0.1623, 0.09369, 0.08725), (0.2367, 0.0, -0.005901), (0.1874, 0.0, 0.08725), (0.205, -0.1184, -0.005901), (0.1623, -0.09369, 0.08725), (0.1184, -0.205, -0.005901), (0.09369, -0.1623, 0.08725), (2.372e-17, -0.2367, -0.005901), (8.045e-18, -0.1874, 0.08725), (-0.1184, -0.205, -0.005901), (-0.09369, -0.1623, 0.08725), (-0.205, -0.1184, -0.005901), (-0.1623, -0.09369, 0.08725), (-0.2367, 0.0, -0.005901), (-0.1874, 0.0, 0.08725), (-0.205, 0.1184, -0.005901), (-0.1623, 0.09369, 0.08725), (-0.1184, 0.205, -0.005901), (-0.09369, 0.1623, 0.08725), (-1.253e-17, 0.1226, 0.08725), (0.06132, 0.1062, 0.08725), (0.1062, 0.06132, 0.08725), (0.1226, 0.0, 0.08725), (0.1062, -0.06132, 0.08725), (0.06132, -0.1062, 0.08725), (-1.253e-17, -0.1226, 0.08725), (-0.06132, -0.1062, 0.08725), (-0.1062, -0.06132, 0.08725), (-0.1226, 0.0, 0.08725), (-0.1062, 0.06132, 0.08725), (-0.06132, 0.1062, 0.08725), (1.948e-09, 0.1226, 0.04006), (0.06132, 0.1062, 0.04006), (0.1062, 0.06132, 0.04006), (0.1226, 0.0, 0.04006), (0.1062, -0.06132, 0.04006), (0.06132, -0.1062, 0.04006), (1.948e-09, -0.1226, 0.04006), (-0.06132, -0.1062, 0.04006), (-0.1062, -0.06132, 0.04006), (-0.1226, 0.0, 0.04006), (-0.1062, 0.06132, 0.04006), (-0.06132, 0.1062, 0.04006)], [], [(0, 1, 3, 2), (2, 3, 5, 4), (4, 5, 7, 6), (6, 7, 9, 8), (8, 9, 11, 10), (10, 11, 13, 12), (12, 13, 15, 14), (14, 15, 17, 16), (16, 17, 19, 18), (18, 19, 21, 20), (20, 21, 23, 22), (22, 23, 1, 0), (13, 11, 29, 30), (30, 29, 41, 42), (11, 9, 28, 29), (9, 7, 27, 28), (1, 23, 35, 24), (3, 1, 24, 25), (7, 5, 26, 27), (23, 21, 34, 35), (5, 3, 25, 26), (21, 19, 33, 34), (19, 17, 32, 33), (17, 15, 31, 32), (15, 13, 30, 31), (37, 36, 47, 46, 45, 44, 43, 42, 41, 40, 39, 38), (27, 26, 38, 39), (34, 33, 45, 46), (31, 30, 42, 43), (28, 27, 39, 40), (35, 34, 46, 47), (25, 24, 36, 37), (32, 31, 43, 44), (29, 28, 40, 41), (24, 35, 47, 36), (26, 25, 37, 38), (33, 32, 44, 45)])
me_cylinder_001.polygons.foreach_set('use_smooth', [True] * 37)
_uv = me_cylinder_001.uv_layers.new(name='UVMap')
_uv.uv.foreach_set('vector', [0.8359, 0.8438, 0.8594, 0.8398, 0.8633, 0.8594, 0.8359, 0.8672, 0.8359, 0.8672, 0.8633, 0.8594, 0.8633, 0.8711, 0.8398, 0.8828, 0.3203, 0.8867, 0.3477, 0.8984, 0.3438, 0.918, 0.3203, 0.9141, 0.3203, 0.9141, 0.3438, 0.918, 0.3438, 0.9414, 0.3203, 0.9453, 0.3203, 0.9453, 0.3438, 0.9414, 0.3477, 0.9648, 0.3203, 0.9727, 0.957, 0.7266, 0.9805, 0.7383, 0.9766, 0.7578, 0.9531, 0.7539, 0.9531, 0.7539, 0.9766, 0.7578, 0.9766, 0.7812, 0.9531, 0.7852, 0.9531, 0.7852, 0.9766, 0.7812, 0.9766, 0.8047, 0.9531, 0.8125, 0.9531, 0.8125, 0.9766, 0.8047, 0.9805, 0.8164, 0.957, 0.8281, 0.8398, 0.7695, 0.8633, 0.7812, 0.8633, 0.793, 0.8359, 0.7852, 0.8359, 0.7852, 0.8633, 0.793, 0.8594, 0.8164, 0.8359, 0.8125, 0.8359, 0.8125, 0.8594, 0.8164, 0.8594, 0.8398, 0.8359, 0.8438, 0.9102, 0.2695, 0.9219, 0.2891, 0.9062, 0.293, 0.8984, 0.2812, 0.3438, 0.8398, 0.3438, 0.8555, 0.332, 0.8555, 0.332, 0.8398, 0.9219, 0.2891, 0.9219, 0.3125, 0.9062, 0.3086, 0.9062, 0.293, 0.9219, 0.3125, 0.9102, 0.3359, 0.8984, 0.3242, 0.9062, 0.3086, 0.8438, 0.3359, 0.832, 0.3125, 0.8477, 0.3086, 0.8555, 0.3242, 0.8633, 0.3477, 0.8438, 0.3359, 0.8555, 0.3242, 0.8711, 0.332, 0.9102, 0.3359, 0.8906, 0.3477, 0.8867, 0.332, 0.8984, 0.3242, 0.832, 0.3125, 0.832, 0.2891, 0.8477, 0.293, 0.8477, 0.3086, 0.8906, 0.3477, 0.8633, 0.3477, 0.8711, 0.332, 0.8867, 0.332, 0.832, 0.2891, 0.8438, 0.2695, 0.8555, 0.2812, 0.8477, 0.293, 0.8438, 0.2695, 0.8633, 0.2578, 0.8711, 0.2734, 0.8555, 0.2812, 0.8633, 0.2578, 0.8906, 0.2578, 0.8867, 0.2734, 0.8711, 0.2734, 0.8906, 0.2578, 0.9102, 0.2695, 0.8984, 0.2812, 0.8867, 0.2734, 0.4609, 0.9531, 0.4609, 0.9375, 0.4688, 0.9219, 0.4844, 0.9141, 0.5, 0.9141, 0.5117, 0.9219, 0.5195, 0.9375, 0.5195, 0.9531, 0.5117, 0.9648, 0.5, 0.9727, 0.4844, 0.9727, 0.4688, 0.9648, 0.08203, 0.9492, 0.07812, 0.9414, 0.08984, 0.9414, 0.09375, 0.9492, 0.1875, 0.9102, 0.1875, 0.8945, 0.1992, 0.8945, 0.1992, 0.9102, 0.3438, 0.8242, 0.3438, 0.8398, 0.332, 0.8398, 0.332, 0.8242, 0.3438, 0.8672, 0.3438, 0.875, 0.332, 0.875, 0.332, 0.8672, 0.1875, 0.9258, 0.1875, 0.9102, 0.1992, 0.9102, 0.1992, 0.9258, 0.07812, 0.9258, 0.07812, 0.9102, 0.08984, 0.9102, 0.08984, 0.9258, 0.3438, 0.8164, 0.3438, 0.8242, 0.332, 0.8242, 0.332, 0.8164, 0.3438, 0.8555, 0.3438, 0.8672, 0.332, 0.8672, 0.332, 0.8555, 0.07812, 0.9102, 0.08203, 0.8984, 0.09375, 0.8984, 0.08984, 0.9102, 0.07812, 0.9414, 0.07812, 0.9258, 0.08984, 0.9258, 0.08984, 0.9414, 0.1875, 0.8945, 0.1875, 0.8828, 0.1992, 0.8828, 0.1992, 0.8945])
_ca = me_cylinder_001.color_attributes.new('Col', 'BYTE_COLOR', 'CORNER')
_ca.data.foreach_set('color', [0.01298, 0.0, 0.5149, 1.0, 0.01298, 0.0, 0.5149, 1.0, 0.01298, 0.0, 0.5149, 1.0, 0.01298, 0.0, 0.5149, 1.0, 0.01298, 0.0, 0.5149, 1.0, 0.01298, 0.0, 0.5149, 1.0, 0.01298, 0.0, 0.5149, 1.0, 0.01298, 0.0, 0.5149, 1.0, 0.01298, 0.0, 0.5149, 1.0, 0.01298, 0.0, 0.5149, 1.0, 0.01298, 0.0, 0.5149, 1.0, 0.01298, 0.0, 0.5149, 1.0, 0.01298, 0.0, 0.5149, 1.0, 0.01298, 0.0, 0.5149, 1.0, 0.01298, 0.0, 0.5149, 1.0, 0.01298, 0.0, 0.5149, 1.0, 0.01298, 0.0, 0.5149, 1.0, 0.01298, 0.0, 0.5149, 1.0, 0.01298, 0.0, 0.5149, 1.0, 0.01298, 0.0, 0.5149, 1.0, 0.01298, 0.0, 0.5149, 1.0, 0.01298, 0.0, 0.5149, 1.0, 0.01298, 0.0, 0.5149, 1.0, 0.01298, 0.0, 0.5149, 1.0, 0.01298, 0.0, 0.5149, 1.0, 0.01298, 0.0, 0.5149, 1.0, 0.01298, 0.0, 0.5149, 1.0, 0.01298, 0.0, 0.5149, 1.0, 0.01298, 0.0, 0.5149, 1.0, 0.01298, 0.0, 0.5149, 1.0, 0.01298, 0.0, 0.5149, 1.0, 0.01298, 0.0, 0.5149, 1.0, 0.01298, 0.0, 0.5149, 1.0, 0.01298, 0.0, 0.5149, 1.0, 0.01298, 0.0, 0.5149, 1.0, 0.01298, 0.0, 0.5149, 1.0, 0.01298, 0.0, 0.5149, 1.0, 0.01298, 0.0, 0.5149, 1.0, 0.01298, 0.0, 0.5149, 1.0, 0.01298, 0.0, 0.5149, 1.0, 0.01298, 0.0, 0.5149, 1.0, 0.01298, 0.0, 0.5149, 1.0, 0.01298, 0.0, 0.5149, 1.0, 0.01298, 0.0, 0.5149, 1.0, 0.01298, 0.0, 0.5149, 1.0, 0.01298, 0.0, 0.5149, 1.0, 0.01298, 0.0, 0.5149, 1.0, 0.01298, 0.0, 0.5149, 1.0, 0.01298, 0.0, 0.5149, 1.0, 0.01298, 0.0, 0.5149, 1.0, 0.01298, 0.0, 0.5149, 1.0, 0.01298, 0.0, 0.5149, 1.0, 0.01298, 0.0, 0.5149, 1.0, 0.01298, 0.0, 0.5149, 1.0, 0.01298, 0.0, 0.5149, 1.0, 0.01298, 0.0, 0.5149, 1.0, 0.01298, 0.0, 0.5149, 1.0, 0.01298, 0.0, 0.5149, 1.0, 0.01298, 0.0, 0.5149, 1.0, 0.01298, 0.0, 0.5149, 1.0, 0.01298, 0.0, 0.5149, 1.0, 0.01298, 0.0, 0.5149, 1.0, 0.01298, 0.0, 0.5149, 1.0, 0.01298, 0.0, 0.5149, 1.0, 0.01298, 0.0, 0.5149, 1.0, 0.01298, 0.0, 0.5149, 1.0, 0.01298, 0.0, 0.5149, 1.0, 0.01298, 0.0, 0.5149, 1.0, 0.01298, 0.0, 0.5149, 1.0, 0.01298, 0.0, 0.5149, 1.0, 0.01298, 0.0, 0.5149, 1.0, 0.01298, 0.0, 0.5149, 1.0, 0.01298, 0.0, 0.5149, 1.0, 0.01298, 0.0, 0.5149, 1.0, 0.01298, 0.0, 0.5149, 1.0, 0.01298, 0.0, 0.5149, 1.0, 0.01298, 0.0, 0.5149, 1.0, 0.01298, 0.0, 0.5149, 1.0, 0.01298, 0.0, 0.5149, 1.0, 0.01298, 0.0, 0.5149, 1.0, 0.01298, 0.0, 0.5149, 1.0, 0.01298, 0.0, 0.5149, 1.0, 0.01298, 0.0, 0.5149, 1.0, 0.01298, 0.0, 0.5149, 1.0, 0.01298, 0.0, 0.5149, 1.0, 0.01298, 0.0, 0.5149, 1.0, 0.01298, 0.0, 0.5149, 1.0, 0.01298, 0.0, 0.5149, 1.0, 0.01298, 0.0, 0.5149, 1.0, 0.01298, 0.0, 0.5149, 1.0, 0.01298, 0.0, 0.5149, 1.0, 0.01298, 0.0, 0.5149, 1.0, 0.01298, 0.0, 0.5149, 1.0, 0.01298, 0.0, 0.5149, 1.0, 0.01298, 0.0, 0.5149, 1.0, 0.01298, 0.0, 0.5149, 1.0, 0.01298, 0.0, 0.5149, 1.0, 0.01298, 0.0, 0.5149, 1.0, 0.01298, 0.0, 0.5149, 1.0, 0.01298, 0.0, 0.5149, 1.0, 0.01298, 0.0, 0.5149, 1.0, 0.01298, 0.0, 0.5149, 1.0, 0.01298, 0.0, 0.5149, 1.0, 0.01298, 0.0, 0.5149, 1.0, 0.01298, 0.0, 0.5149, 1.0, 0.01298, 0.0, 0.5149, 1.0, 0.01298, 0.0, 0.5149, 1.0, 0.01298, 0.0, 0.5149, 1.0, 0.01298, 0.0, 0.5149, 1.0, 0.01298, 0.0, 0.5149, 1.0, 0.01298, 0.0, 0.5149, 1.0, 0.01298, 0.0, 0.5149, 1.0, 0.01298, 0.0, 0.5149, 1.0, 0.01298, 0.0, 0.5149, 1.0, 0.01298, 0.0, 0.5149, 1.0, 0.01298, 0.0, 0.5149, 1.0, 0.01298, 0.0, 0.5149, 1.0, 0.01298, 0.0, 0.5149, 1.0, 0.01298, 0.0, 0.5149, 1.0, 0.01298, 0.0, 0.5149, 1.0, 0.01298, 0.0, 0.5149, 1.0, 0.01298, 0.0, 0.5149, 1.0, 0.01298, 0.0, 0.5149, 1.0, 0.01298, 0.0, 0.5149, 1.0, 0.01298, 0.0, 0.5149, 1.0, 0.01298, 0.0, 0.5149, 1.0, 0.01298, 0.0, 0.5149, 1.0, 0.01298, 0.0, 0.5149, 1.0, 0.01298, 0.0, 0.5149, 1.0, 0.01298, 0.0, 0.5149, 1.0, 0.01298, 0.0, 0.5149, 1.0, 0.01298, 0.0, 0.5149, 1.0, 0.01298, 0.0, 0.5149, 1.0, 0.01298, 0.0, 0.5149, 1.0, 0.01298, 0.0, 0.5149, 1.0, 0.01298, 0.0, 0.5149, 1.0, 0.01298, 0.0, 0.5149, 1.0, 0.01298, 0.0, 0.5149, 1.0, 0.01298, 0.0, 0.5149, 1.0, 0.01298, 0.0, 0.5149, 1.0, 0.01298, 0.0, 0.5149, 1.0, 0.01298, 0.0, 0.5149, 1.0, 0.01298, 0.0, 0.5149, 1.0, 0.01298, 0.0, 0.5149, 1.0, 0.01298, 0.0, 0.5149, 1.0, 0.01298, 0.0, 0.5149, 1.0, 0.01298, 0.0, 0.5149, 1.0, 0.01298, 0.0, 0.5149, 1.0, 0.01298, 0.0, 0.5149, 1.0, 0.01298, 0.0, 0.5149, 1.0, 0.01298, 0.0, 0.5149, 1.0, 0.01298, 0.0, 0.5149, 1.0, 0.01298, 0.0, 0.5149, 1.0, 0.01298, 0.0, 0.5149, 1.0, 0.01298, 0.0, 0.5149, 1.0, 0.01298, 0.0, 0.5149, 1.0])
me_cylinder_001.update()

# ---- objects
ob_cube_003 = bpy.data.objects.new('Cube.003', me_cube_005)
ob_cube_006 = bpy.data.objects.new('Cube.006', me_cube_013)
ob_cube_004 = bpy.data.objects.new('Cube.004', me_cube_014)
ob_cube_005 = bpy.data.objects.new('Cube.005', me_cube_016)
ob_cube_007 = bpy.data.objects.new('Cube.007', me_cube_017)
ob_cylinder = bpy.data.objects.new('Cylinder', me_cylinder)
ob_cylinder_001 = bpy.data.objects.new('Cylinder.001', me_cylinder)
ob_cube = bpy.data.objects.new('Cube', me_cube_020)
ob_cylinder_002 = bpy.data.objects.new('Cylinder.002', me_cylinder_001)
ob_cylinder_003 = bpy.data.objects.new('Cylinder.003', me_cylinder_001)

# ---- transforms, parenting, visibility, modifiers, constraints
ob_cube_003.parent = ob_cube_006
ob_cube_003.matrix_parent_inverse = Matrix(((0.7493, -0.0, 0.0, -0.0), (-0.0, 0.7493, -0.0, 0.0), (0.0, -0.0, 0.7493, -0.8458), (-0.0, 0.0, -0.0, 1.0)))
ob_cube_003.location = (0.0, 0.0, 2.034)
ob_cube_003.scale = (1.335, 1.335, 1.335)
ob_cube_006.location = (0.0, 0.0, 1.129)
ob_cube_006.scale = (1.335, 1.335, 1.335)
_m = ob_cube_006.modifiers.new('Auto Smooth', 'NODES')
_m.node_group = ng_auto_smooth
_gi = [s.identifier for s in ng_auto_smooth.interface.items_tree if s.item_type == 'SOCKET' and s.in_out == 'INPUT']
_m[_gi[1]] = 0.6423  # Angle
ob_cube_004.location = (0.0, 0.0, 1.148)
ob_cube_004.scale = (1.335, 1.335, 1.335)
_m = ob_cube_004.modifiers.new('Auto Smooth', 'NODES')
_m.node_group = ng_auto_smooth
_gi = [s.identifier for s in ng_auto_smooth.interface.items_tree if s.item_type == 'SOCKET' and s.in_out == 'INPUT']
_m[_gi[1]] = 0.5236  # Angle
ob_cube_005.location = (7.099e-17, 0.5937, 0.3197)
ob_cube_007.location = (0.0, 0.0, 0.03671)
ob_cylinder.parent = ob_cube_006
ob_cylinder.matrix_parent_inverse = Matrix(((0.7493, -0.0, 0.0, -0.0), (-0.0, 0.7493, -0.0, 0.0), (0.0, -0.0, 0.7493, -4.592), (-0.0, 0.0, -0.0, 1.0)))
ob_cylinder.location = (5.15e-17, -0.2709, 5.28)
_m = ob_cylinder.modifiers.new('Auto Smooth', 'NODES')
_m.node_group = ng_auto_smooth
_gi = [s.identifier for s in ng_auto_smooth.interface.items_tree if s.item_type == 'SOCKET' and s.in_out == 'INPUT']
_m[_gi[1]] = 0.6999  # Angle
ob_cylinder_001.parent = ob_cube_006
ob_cylinder_001.matrix_parent_inverse = Matrix(((0.7493, -0.0, 0.0, -0.0), (-0.0, 0.7493, -0.0, 0.0), (0.0, -0.0, 0.7493, -4.592), (-0.0, 0.0, -0.0, 1.0)))
ob_cylinder_001.location = (5.15e-17, 0.1257, 5.28)
_m = ob_cylinder_001.modifiers.new('Auto Smooth', 'NODES')
_m.node_group = ng_auto_smooth
_gi = [s.identifier for s in ng_auto_smooth.interface.items_tree if s.item_type == 'SOCKET' and s.in_out == 'INPUT']
_m[_gi[1]] = 0.6999  # Angle
ob_cube.location = (1.217e-16, 0.5649, 0.5483)
ob_cylinder_002.location = (5.15e-17, -0.2709, 0.1774)
_m = ob_cylinder_002.modifiers.new('Auto Smooth', 'NODES')
_m.node_group = ng_auto_smooth
_gi = [s.identifier for s in ng_auto_smooth.interface.items_tree if s.item_type == 'SOCKET' and s.in_out == 'INPUT']
_m[_gi[1]] = 0.6999  # Angle
ob_cylinder_003.location = (5.15e-17, 0.1542, 0.1774)
_m = ob_cylinder_003.modifiers.new('Auto Smooth', 'NODES')
_m.node_group = ng_auto_smooth
_gi = [s.identifier for s in ng_auto_smooth.interface.items_tree if s.item_type == 'SOCKET' and s.in_out == 'INPUT']
_m[_gi[1]] = 0.6999  # Angle

# ---- collection membership
col_collection.objects.link(ob_cube_003)
col_collection.objects.link(ob_cube_006)
col_collection.objects.link(ob_cube_004)
col_collection.objects.link(ob_cube_005)
col_collection.objects.link(ob_cube_007)
col_collection.objects.link(ob_cylinder)
col_collection.objects.link(ob_cylinder_001)
col_collection.objects.link(ob_cube)
col_collection.objects.link(ob_cylinder_002)
col_collection.objects.link(ob_cylinder_003)

# ---- scene / render settings (as saved in the file)
scene.frame_start = 1; scene.frame_end = 250; scene.frame_set(1)
scene.render.engine = 'BLENDER_EEVEE_NEXT'
scene.cycles.sampling_pattern = 'TABULATED_SOBOL'
scene.cycles.use_light_tree = False
scene.view_settings.view_transform = 'Filmic'
bpy.context.view_layer.update()

# ---- added for rendering (the .blend has no active camera and no usable light): camera, sun
cam_auto = bpy.data.cameras.new('AutoCamera')
cam_auto.lens = 50.0
cam_auto.sensor_width = 36.0
cam_auto.clip_end = 1000.0
ob_auto_camera = bpy.data.objects.new('AutoCamera', cam_auto)
scene.collection.objects.link(ob_auto_camera)
ob_auto_camera.location = (2.59073, -3.07516, 3.10599)
ob_auto_camera.rotation_euler = (1.09748, -7.21219e-08, 0.694738)
scene.camera = ob_auto_camera
light_auto_sun = bpy.data.lights.new('AutoSun', 'SUN')
light_auto_sun.energy = 3.0
light_auto_sun.angle = 0.0523599
ob_auto_sun = bpy.data.objects.new('AutoSun', light_auto_sun)
scene.collection.objects.link(ob_auto_sun)
ob_auto_sun.rotation_euler = (0.872665, 0.174533, 0.523599)
bpy.context.view_layer.update()
